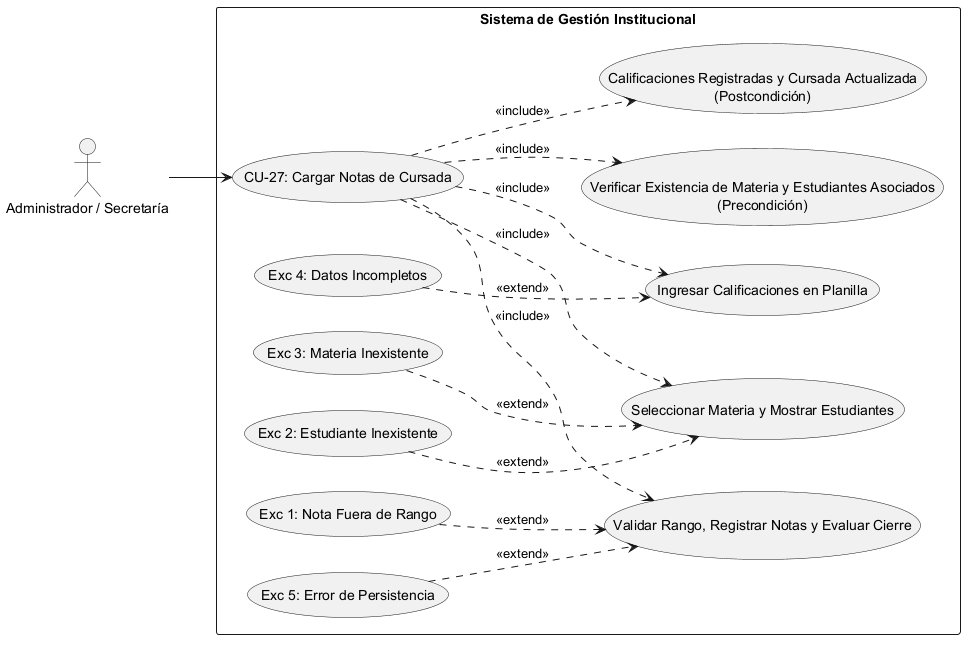

The diagram above was rendered by PlantUML. Its source (embedded in the PNG):
@startuml
left to right direction
skinparam packageStyle rectangle

' Definición de Actores
actor "Administrador / Secretaría" as Actor

rectangle "Sistema de Gestión Institucional" {
    
    ' Caso de Uso Principal
    usecase "CU-27: Cargar Notas de Cursada" as CU27
    
    ' --- PRECONDICIONES ---
    usecase "Verificar Existencia de Materia y Estudiantes Asociados\n(Precondición)" as Precond
    
    ' --- SECUENCIA NORMAL ---
    usecase "Seleccionar Materia y Mostrar Estudiantes" as Sec1
    usecase "Ingresar Calificaciones en Planilla" as Sec2
    usecase "Validar Rango, Registrar Notas y Evaluar Cierre" as Sec3
    
    ' --- POSTCONDICIÓN ---
    usecase "Calificaciones Registradas y Cursada Actualizada\n(Postcondición)" as Post
    
    ' --- EXCEPCIONES ---
    usecase "Exc 3: Materia Inexistente" as Exc3
    usecase "Exc 2: Estudiante Inexistente" as Exc2
    usecase "Exc 4: Datos Incompletos" as Exc4
    usecase "Exc 1: Nota Fuera de Rango" as Exc1
    usecase "Exc 5: Error de Persistencia" as Exc5

    ' Conexión del Actor al caso raíz
    Actor --> CU27

    ' Relaciones de Inclusión (Precondiciones, Secuencia Normal y Postcondición)
    CU27 ..> Precond : <<include>>
    CU27 ..> Sec1 : <<include>>
    CU27 ..> Sec2 : <<include>>
    CU27 ..> Sec3 : <<include>>
    CU27 ..> Post : <<include>>

    ' Relaciones de Extensión (Excepciones vinculadas al paso correspondiente)
    Exc3 ..> Sec1 : <<extend>>
    Exc2 ..> Sec1 : <<extend>>
    Exc4 ..> Sec2 : <<extend>>
    Exc1 ..> Sec3 : <<extend>>
    Exc5 ..> Sec3 : <<extend>>
}
@enduml